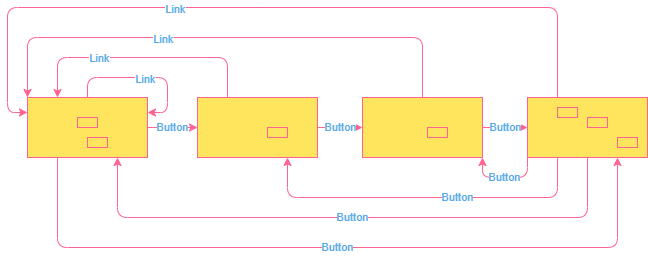

The diagram above was exported from draw.io. Its source (the exported page's mxGraphModel, read from the mxfile embedded in the PNG):
<mxGraphModel dx="1038" dy="584" grid="1" gridSize="10" guides="1" tooltips="1" connect="1" arrows="1" fold="1" page="1" pageScale="1" pageWidth="850" pageHeight="1100" math="0" shadow="0">
  <root>
    <mxCell id="0" />
    <mxCell id="1" parent="0" />
    <mxCell id="xkG219kc1yKXXQqmby0h-5" style="edgeStyle=orthogonalEdgeStyle;orthogonalLoop=1;jettySize=auto;html=1;exitX=0.5;exitY=0;exitDx=0;exitDy=0;entryX=1;entryY=0.25;entryDx=0;entryDy=0;strokeColor=#FF6392;fontColor=#5AA9E6;" edge="1" parent="1" source="xkG219kc1yKXXQqmby0h-1" target="xkG219kc1yKXXQqmby0h-1">
      <mxGeometry relative="1" as="geometry">
        <mxPoint x="130" y="140" as="targetPoint" />
      </mxGeometry>
    </mxCell>
    <mxCell id="xkG219kc1yKXXQqmby0h-22" value="Link" style="edgeLabel;html=1;align=center;verticalAlign=middle;resizable=0;points=[];fontColor=#5AA9E6;" vertex="1" connectable="0" parent="xkG219kc1yKXXQqmby0h-5">
      <mxGeometry x="-0.009" y="-1" relative="1" as="geometry">
        <mxPoint as="offset" />
      </mxGeometry>
    </mxCell>
    <mxCell id="xkG219kc1yKXXQqmby0h-9" value="Button" style="edgeStyle=orthogonalEdgeStyle;orthogonalLoop=1;jettySize=auto;html=1;exitX=1;exitY=0.5;exitDx=0;exitDy=0;strokeColor=#FF6392;fontColor=#5AA9E6;" edge="1" parent="1" source="xkG219kc1yKXXQqmby0h-1" target="xkG219kc1yKXXQqmby0h-2">
      <mxGeometry relative="1" as="geometry">
        <Array as="points">
          <mxPoint x="220" y="230" />
          <mxPoint x="220" y="230" />
        </Array>
      </mxGeometry>
    </mxCell>
    <mxCell id="xkG219kc1yKXXQqmby0h-15" value="Button" style="edgeStyle=orthogonalEdgeStyle;orthogonalLoop=1;jettySize=auto;html=1;exitX=0.25;exitY=1;exitDx=0;exitDy=0;entryX=0.75;entryY=1;entryDx=0;entryDy=0;strokeColor=#FF6392;fontColor=#5AA9E6;" edge="1" parent="1" source="xkG219kc1yKXXQqmby0h-1" target="xkG219kc1yKXXQqmby0h-4">
      <mxGeometry relative="1" as="geometry">
        <Array as="points">
          <mxPoint x="120" y="350" />
          <mxPoint x="680" y="350" />
        </Array>
      </mxGeometry>
    </mxCell>
    <mxCell id="xkG219kc1yKXXQqmby0h-1" value="" style="whiteSpace=wrap;html=1;fillColor=#FFE45E;strokeColor=#FF6392;fontColor=#5AA9E6;" vertex="1" parent="1">
      <mxGeometry x="90" y="200" width="120" height="60" as="geometry" />
    </mxCell>
    <mxCell id="xkG219kc1yKXXQqmby0h-6" style="edgeStyle=orthogonalEdgeStyle;orthogonalLoop=1;jettySize=auto;html=1;exitX=0.25;exitY=0;exitDx=0;exitDy=0;entryX=0.25;entryY=0;entryDx=0;entryDy=0;strokeColor=#FF6392;fontColor=#5AA9E6;" edge="1" parent="1" source="xkG219kc1yKXXQqmby0h-2" target="xkG219kc1yKXXQqmby0h-1">
      <mxGeometry relative="1" as="geometry">
        <Array as="points">
          <mxPoint x="290" y="160" />
          <mxPoint x="120" y="160" />
        </Array>
      </mxGeometry>
    </mxCell>
    <mxCell id="xkG219kc1yKXXQqmby0h-21" value="Link" style="edgeLabel;html=1;align=center;verticalAlign=middle;resizable=0;points=[];fontColor=#5AA9E6;" vertex="1" connectable="0" parent="xkG219kc1yKXXQqmby0h-6">
      <mxGeometry x="0.3536" relative="1" as="geometry">
        <mxPoint as="offset" />
      </mxGeometry>
    </mxCell>
    <mxCell id="xkG219kc1yKXXQqmby0h-10" value="Button" style="edgeStyle=orthogonalEdgeStyle;orthogonalLoop=1;jettySize=auto;html=1;exitX=1;exitY=0.5;exitDx=0;exitDy=0;entryX=0;entryY=0.5;entryDx=0;entryDy=0;strokeColor=#FF6392;fontColor=#5AA9E6;" edge="1" parent="1" source="xkG219kc1yKXXQqmby0h-2" target="xkG219kc1yKXXQqmby0h-3">
      <mxGeometry relative="1" as="geometry" />
    </mxCell>
    <mxCell id="xkG219kc1yKXXQqmby0h-2" value="" style="whiteSpace=wrap;html=1;fillColor=#FFE45E;strokeColor=#FF6392;fontColor=#5AA9E6;" vertex="1" parent="1">
      <mxGeometry x="260" y="200" width="120" height="60" as="geometry" />
    </mxCell>
    <mxCell id="xkG219kc1yKXXQqmby0h-7" style="edgeStyle=orthogonalEdgeStyle;orthogonalLoop=1;jettySize=auto;html=1;exitX=0.5;exitY=0;exitDx=0;exitDy=0;entryX=0;entryY=0;entryDx=0;entryDy=0;strokeColor=#FF6392;fontColor=#5AA9E6;" edge="1" parent="1" source="xkG219kc1yKXXQqmby0h-3" target="xkG219kc1yKXXQqmby0h-1">
      <mxGeometry relative="1" as="geometry">
        <Array as="points">
          <mxPoint x="485" y="140" />
          <mxPoint x="90" y="140" />
        </Array>
      </mxGeometry>
    </mxCell>
    <mxCell id="xkG219kc1yKXXQqmby0h-20" value="Link" style="edgeLabel;html=1;align=center;verticalAlign=middle;resizable=0;points=[];fontColor=#5AA9E6;" vertex="1" connectable="0" parent="xkG219kc1yKXXQqmby0h-7">
      <mxGeometry x="0.2435" y="1" relative="1" as="geometry">
        <mxPoint as="offset" />
      </mxGeometry>
    </mxCell>
    <mxCell id="xkG219kc1yKXXQqmby0h-11" value="Button" style="edgeStyle=orthogonalEdgeStyle;orthogonalLoop=1;jettySize=auto;html=1;exitX=1;exitY=0.5;exitDx=0;exitDy=0;entryX=0;entryY=0.5;entryDx=0;entryDy=0;strokeColor=#FF6392;fontColor=#5AA9E6;" edge="1" parent="1" source="xkG219kc1yKXXQqmby0h-3" target="xkG219kc1yKXXQqmby0h-4">
      <mxGeometry relative="1" as="geometry" />
    </mxCell>
    <mxCell id="xkG219kc1yKXXQqmby0h-3" value="" style="whiteSpace=wrap;html=1;fillColor=#FFE45E;strokeColor=#FF6392;fontColor=#5AA9E6;" vertex="1" parent="1">
      <mxGeometry x="425" y="200" width="120" height="60" as="geometry" />
    </mxCell>
    <mxCell id="xkG219kc1yKXXQqmby0h-8" style="edgeStyle=orthogonalEdgeStyle;orthogonalLoop=1;jettySize=auto;html=1;exitX=0.25;exitY=0;exitDx=0;exitDy=0;entryX=0;entryY=0.25;entryDx=0;entryDy=0;strokeColor=#FF6392;fontColor=#5AA9E6;" edge="1" parent="1" source="xkG219kc1yKXXQqmby0h-4" target="xkG219kc1yKXXQqmby0h-1">
      <mxGeometry relative="1" as="geometry">
        <Array as="points">
          <mxPoint x="620" y="110" />
          <mxPoint x="70" y="110" />
          <mxPoint x="70" y="215" />
        </Array>
      </mxGeometry>
    </mxCell>
    <mxCell id="xkG219kc1yKXXQqmby0h-19" value="Link" style="edgeLabel;html=1;align=center;verticalAlign=middle;resizable=0;points=[];fontColor=#5AA9E6;" vertex="1" connectable="0" parent="xkG219kc1yKXXQqmby0h-8">
      <mxGeometry x="0.2371" y="1" relative="1" as="geometry">
        <mxPoint as="offset" />
      </mxGeometry>
    </mxCell>
    <mxCell id="xkG219kc1yKXXQqmby0h-12" value="Button" style="edgeStyle=orthogonalEdgeStyle;orthogonalLoop=1;jettySize=auto;html=1;exitX=0;exitY=1;exitDx=0;exitDy=0;entryX=1;entryY=1;entryDx=0;entryDy=0;strokeColor=#FF6392;fontColor=#5AA9E6;" edge="1" parent="1" source="xkG219kc1yKXXQqmby0h-4" target="xkG219kc1yKXXQqmby0h-3">
      <mxGeometry relative="1" as="geometry" />
    </mxCell>
    <mxCell id="xkG219kc1yKXXQqmby0h-13" style="edgeStyle=orthogonalEdgeStyle;orthogonalLoop=1;jettySize=auto;html=1;exitX=0.25;exitY=1;exitDx=0;exitDy=0;entryX=0.75;entryY=1;entryDx=0;entryDy=0;strokeColor=#FF6392;fontColor=#5AA9E6;" edge="1" parent="1" source="xkG219kc1yKXXQqmby0h-4" target="xkG219kc1yKXXQqmby0h-2">
      <mxGeometry relative="1" as="geometry">
        <Array as="points">
          <mxPoint x="620" y="300" />
          <mxPoint x="350" y="300" />
        </Array>
      </mxGeometry>
    </mxCell>
    <mxCell id="xkG219kc1yKXXQqmby0h-23" value="Button" style="edgeLabel;html=1;align=center;verticalAlign=middle;resizable=0;points=[];fontColor=#5AA9E6;" vertex="1" connectable="0" parent="xkG219kc1yKXXQqmby0h-13">
      <mxGeometry x="-0.1931" y="-1" relative="1" as="geometry">
        <mxPoint as="offset" />
      </mxGeometry>
    </mxCell>
    <mxCell id="xkG219kc1yKXXQqmby0h-14" value="Button" style="edgeStyle=orthogonalEdgeStyle;orthogonalLoop=1;jettySize=auto;html=1;exitX=0.5;exitY=1;exitDx=0;exitDy=0;entryX=0.75;entryY=1;entryDx=0;entryDy=0;strokeColor=#FF6392;fontColor=#5AA9E6;" edge="1" parent="1" source="xkG219kc1yKXXQqmby0h-4" target="xkG219kc1yKXXQqmby0h-1">
      <mxGeometry relative="1" as="geometry">
        <Array as="points">
          <mxPoint x="650" y="320" />
          <mxPoint x="180" y="320" />
        </Array>
      </mxGeometry>
    </mxCell>
    <mxCell id="xkG219kc1yKXXQqmby0h-4" value="" style="whiteSpace=wrap;html=1;fillColor=#FFE45E;strokeColor=#FF6392;fontColor=#5AA9E6;" vertex="1" parent="1">
      <mxGeometry x="590" y="200" width="120" height="60" as="geometry" />
    </mxCell>
    <mxCell id="xkG219kc1yKXXQqmby0h-24" value="" style="whiteSpace=wrap;html=1;fillColor=#FFE45E;strokeColor=#FF6392;fontColor=#5AA9E6;" vertex="1" parent="1">
      <mxGeometry x="140" y="220" width="20" height="10" as="geometry" />
    </mxCell>
    <mxCell id="xkG219kc1yKXXQqmby0h-25" value="" style="whiteSpace=wrap;html=1;fillColor=#FFE45E;strokeColor=#FF6392;fontColor=#5AA9E6;" vertex="1" parent="1">
      <mxGeometry x="150" y="240" width="20" height="10" as="geometry" />
    </mxCell>
    <mxCell id="xkG219kc1yKXXQqmby0h-26" value="" style="whiteSpace=wrap;html=1;fillColor=#FFE45E;strokeColor=#FF6392;fontColor=#5AA9E6;" vertex="1" parent="1">
      <mxGeometry x="330" y="230" width="20" height="10" as="geometry" />
    </mxCell>
    <mxCell id="xkG219kc1yKXXQqmby0h-27" value="" style="whiteSpace=wrap;html=1;fillColor=#FFE45E;strokeColor=#FF6392;fontColor=#5AA9E6;" vertex="1" parent="1">
      <mxGeometry x="490" y="230" width="20" height="10" as="geometry" />
    </mxCell>
    <mxCell id="xkG219kc1yKXXQqmby0h-28" value="" style="whiteSpace=wrap;html=1;fillColor=#FFE45E;strokeColor=#FF6392;fontColor=#5AA9E6;" vertex="1" parent="1">
      <mxGeometry x="620" y="210" width="20" height="10" as="geometry" />
    </mxCell>
    <mxCell id="xkG219kc1yKXXQqmby0h-29" value="" style="whiteSpace=wrap;html=1;fillColor=#FFE45E;strokeColor=#FF6392;fontColor=#5AA9E6;" vertex="1" parent="1">
      <mxGeometry x="650" y="220" width="20" height="10" as="geometry" />
    </mxCell>
    <mxCell id="xkG219kc1yKXXQqmby0h-30" value="" style="whiteSpace=wrap;html=1;fillColor=#FFE45E;strokeColor=#FF6392;fontColor=#5AA9E6;" vertex="1" parent="1">
      <mxGeometry x="680" y="240" width="20" height="10" as="geometry" />
    </mxCell>
  </root>
</mxGraphModel>